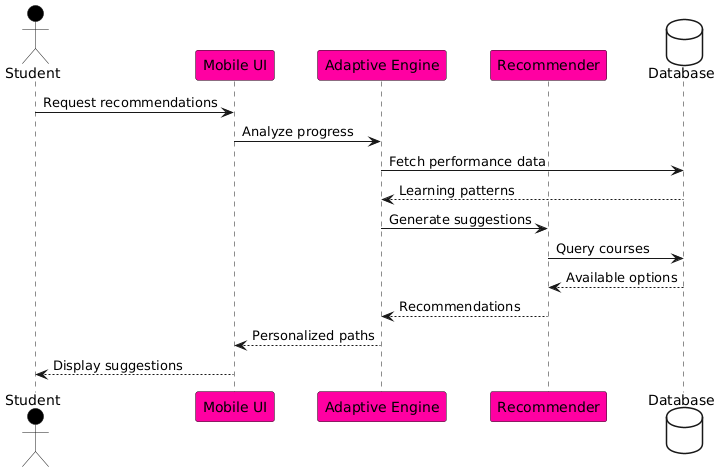

The diagram above was rendered by PlantUML. Its source (embedded in the PNG):
@startuml
skinparam BackgroundColor #FFFFFF
actor Student #Black
participant "Mobile UI" as MobileUI #FF00A2
participant "Adaptive Engine" as AE #FF00A2
participant "Recommender" as RS #FF00A2
database "Database" as DB #White

Student -> MobileUI: Request recommendations
MobileUI -> AE: Analyze progress
AE -> DB: Fetch performance data
DB --> AE: Learning patterns
AE -> RS: Generate suggestions
RS -> DB: Query courses
DB --> RS: Available options
RS --> AE: Recommendations
AE --> MobileUI: Personalized paths
MobileUI --> Student: Display suggestions
@enduml